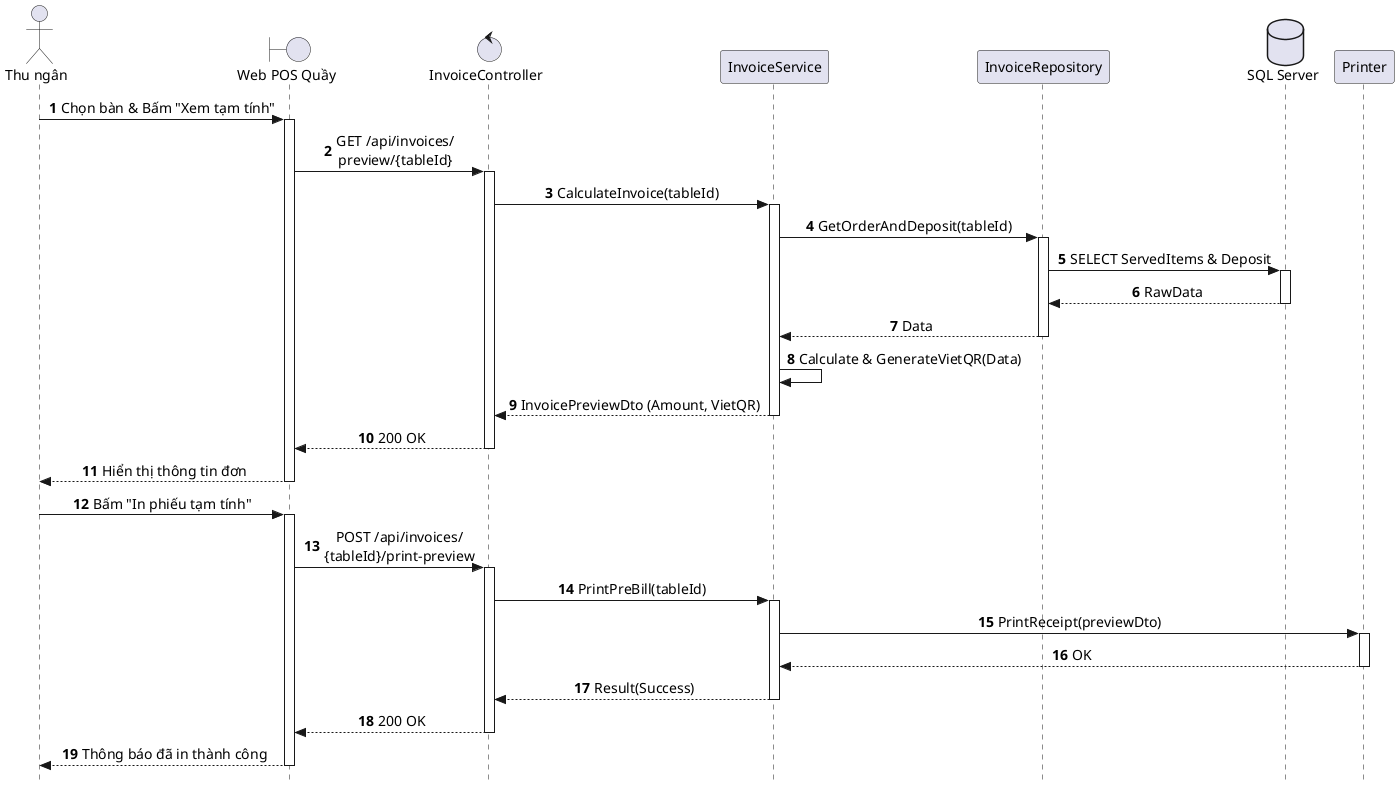

The diagram above was rendered by PlantUML. Its source (embedded in the PNG):
@startuml SD_UC_E3_2_Preview_Invoice
autonumber
skinparam style strictuml
skinparam sequenceMessageAlign center
skinparam responseMessageBelowArrow true
skinparam defaultFontName "Segoe UI", Arial, sans-serif
skinparam defaultFontSize 14

actor "Thu ngân" as Cashier
boundary "Web POS Quầy" as WebPOS
control "InvoiceController" as Controller
participant "InvoiceService" as Service
participant "InvoiceRepository" as Repo
database "SQL Server" as DB
participant "Printer" as Printer

Cashier -> WebPOS: Chọn bàn & Bấm "Xem tạm tính"
activate WebPOS

WebPOS -> Controller: GET /api/invoices/\npreview/{tableId}
activate Controller

Controller -> Service: CalculateInvoice(tableId)
activate Service

Service -> Repo: GetOrderAndDeposit(tableId)
activate Repo
Repo -> DB: SELECT ServedItems & Deposit
activate DB
DB --> Repo: RawData
deactivate DB
Repo --> Service: Data
deactivate Repo

Service -> Service: Calculate & GenerateVietQR(Data)

Service --> Controller: InvoicePreviewDto (Amount, VietQR)
deactivate Service

Controller --> WebPOS: 200 OK
deactivate Controller

WebPOS --> Cashier: Hiển thị thông tin đơn 
deactivate WebPOS

Cashier -> WebPOS: Bấm "In phiếu tạm tính"
activate WebPOS

WebPOS -> Controller: POST /api/invoices/\n{tableId}/print-preview
activate Controller

Controller -> Service: PrintPreBill(tableId)
activate Service

Service -> Printer: PrintReceipt(previewDto)
activate Printer
Printer --> Service: OK
deactivate Printer

Service --> Controller: Result(Success)
deactivate Service

Controller --> WebPOS: 200 OK
deactivate Controller

WebPOS --> Cashier: Thông báo đã in thành công
deactivate WebPOS

@enduml